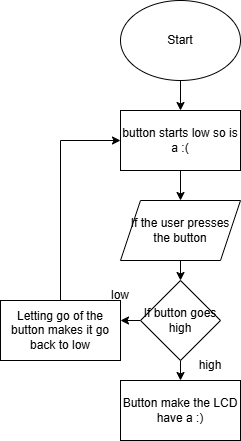

The diagram above was exported from draw.io. Its source (the exported page's mxGraphModel, read from the mxfile embedded in the PNG):
<mxGraphModel dx="735" dy="786" grid="1" gridSize="10" guides="1" tooltips="1" connect="1" arrows="1" fold="1" page="1" pageScale="1" pageWidth="850" pageHeight="1100" math="0" shadow="0">
  <root>
    <mxCell id="0" />
    <mxCell id="1" parent="0" />
    <mxCell id="aAsCS09gPwifUK9AAXDr-19" edge="1" parent="1" source="aAsCS09gPwifUK9AAXDr-1" style="edgeStyle=orthogonalEdgeStyle;rounded=0;orthogonalLoop=1;jettySize=auto;html=1;exitX=0.5;exitY=1;exitDx=0;exitDy=0;entryX=0.5;entryY=0;entryDx=0;entryDy=0;" target="aAsCS09gPwifUK9AAXDr-4">
      <mxGeometry relative="1" as="geometry" />
    </mxCell>
    <mxCell id="aAsCS09gPwifUK9AAXDr-1" parent="1" style="ellipse;whiteSpace=wrap;html=1;" value="Start" vertex="1">
      <mxGeometry height="80" width="120" x="340" y="30" as="geometry" />
    </mxCell>
    <mxCell id="aAsCS09gPwifUK9AAXDr-6" edge="1" parent="1" source="aAsCS09gPwifUK9AAXDr-4" style="edgeStyle=orthogonalEdgeStyle;rounded=0;orthogonalLoop=1;jettySize=auto;html=1;exitX=0.5;exitY=1;exitDx=0;exitDy=0;entryX=0.5;entryY=0;entryDx=0;entryDy=0;">
      <mxGeometry relative="1" as="geometry">
        <mxPoint x="400" y="230" as="targetPoint" />
      </mxGeometry>
    </mxCell>
    <mxCell id="aAsCS09gPwifUK9AAXDr-4" parent="1" style="rounded=0;whiteSpace=wrap;html=1;" value="button starts low so is a :(" vertex="1">
      <mxGeometry height="60" width="120" x="340" y="140" as="geometry" />
    </mxCell>
    <mxCell id="aAsCS09gPwifUK9AAXDr-10" edge="1" parent="1" source="aAsCS09gPwifUK9AAXDr-8" style="edgeStyle=orthogonalEdgeStyle;rounded=0;orthogonalLoop=1;jettySize=auto;html=1;exitX=0.5;exitY=1;exitDx=0;exitDy=0;entryX=0.5;entryY=0;entryDx=0;entryDy=0;" target="aAsCS09gPwifUK9AAXDr-9">
      <mxGeometry relative="1" as="geometry" />
    </mxCell>
    <mxCell id="aAsCS09gPwifUK9AAXDr-8" parent="1" style="shape=parallelogram;perimeter=parallelogramPerimeter;whiteSpace=wrap;html=1;fixedSize=1;" value="If the user presses the button" vertex="1">
      <mxGeometry height="60" width="120" x="340" y="230" as="geometry" />
    </mxCell>
    <mxCell id="aAsCS09gPwifUK9AAXDr-12" edge="1" parent="1" source="aAsCS09gPwifUK9AAXDr-9" style="edgeStyle=orthogonalEdgeStyle;rounded=0;orthogonalLoop=1;jettySize=auto;html=1;exitX=0.5;exitY=1;exitDx=0;exitDy=0;entryX=0.5;entryY=0;entryDx=0;entryDy=0;" target="aAsCS09gPwifUK9AAXDr-11">
      <mxGeometry relative="1" as="geometry" />
    </mxCell>
    <mxCell id="aAsCS09gPwifUK9AAXDr-17" edge="1" parent="1" source="aAsCS09gPwifUK9AAXDr-9" style="edgeStyle=orthogonalEdgeStyle;rounded=0;orthogonalLoop=1;jettySize=auto;html=1;exitX=0;exitY=0.5;exitDx=0;exitDy=0;">
      <mxGeometry relative="1" as="geometry">
        <mxPoint x="340" y="350" as="targetPoint" />
      </mxGeometry>
    </mxCell>
    <mxCell id="aAsCS09gPwifUK9AAXDr-9" parent="1" style="rhombus;whiteSpace=wrap;html=1;" value="If button goes high" vertex="1">
      <mxGeometry height="80" width="80" x="360" y="310" as="geometry" />
    </mxCell>
    <mxCell id="aAsCS09gPwifUK9AAXDr-11" parent="1" style="rounded=0;whiteSpace=wrap;html=1;" value="Button make the LCD have a :)" vertex="1">
      <mxGeometry height="60" width="120" x="340" y="410" as="geometry" />
    </mxCell>
    <mxCell id="aAsCS09gPwifUK9AAXDr-13" parent="1" style="text;html=1;whiteSpace=wrap;strokeColor=none;fillColor=none;align=center;verticalAlign=middle;rounded=0;" value="high" vertex="1">
      <mxGeometry height="30" width="60" x="400" y="380" as="geometry" />
    </mxCell>
    <mxCell id="aAsCS09gPwifUK9AAXDr-16" edge="1" parent="1" source="aAsCS09gPwifUK9AAXDr-15" style="edgeStyle=orthogonalEdgeStyle;rounded=0;orthogonalLoop=1;jettySize=auto;html=1;exitX=0.5;exitY=0;exitDx=0;exitDy=0;entryX=0;entryY=0.5;entryDx=0;entryDy=0;" target="aAsCS09gPwifUK9AAXDr-4">
      <mxGeometry relative="1" as="geometry" />
    </mxCell>
    <mxCell id="aAsCS09gPwifUK9AAXDr-15" parent="1" style="rounded=0;whiteSpace=wrap;html=1;" value="Letting go of the button makes it go back to low" vertex="1">
      <mxGeometry height="60" width="120" x="220" y="330" as="geometry" />
    </mxCell>
    <mxCell id="aAsCS09gPwifUK9AAXDr-18" parent="1" style="text;html=1;whiteSpace=wrap;strokeColor=none;fillColor=none;align=center;verticalAlign=middle;rounded=0;" value="low" vertex="1">
      <mxGeometry height="30" width="60" x="310" y="310" as="geometry" />
    </mxCell>
  </root>
</mxGraphModel>